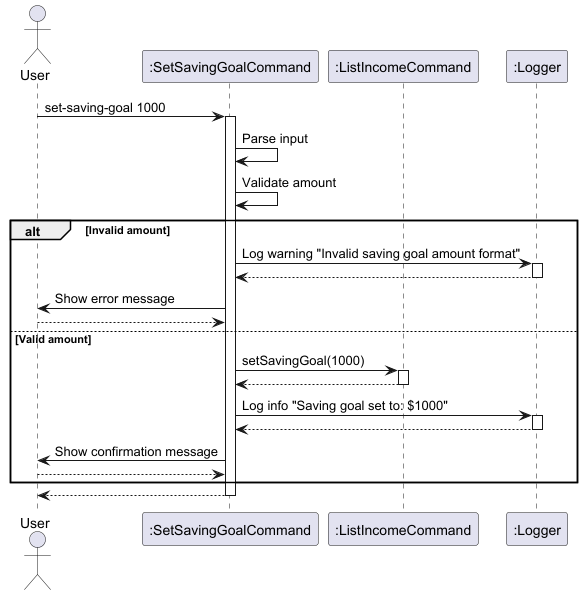

The diagram above was rendered by PlantUML. Its source (embedded in the PNG):
@startuml

actor User
participant ":SetSavingGoalCommand" as SSG
participant ":ListIncomeCommand" as LIC
participant ":Logger" as Log

User -> SSG : set-saving-goal 1000
activate SSG

SSG -> SSG : Parse input
SSG -> SSG : Validate amount

alt Invalid amount
    SSG -> Log : Log warning "Invalid saving goal amount format"
    activate Log
    Log --> SSG
    deactivate Log

    SSG -> User : Show error message
    User --> SSG
else Valid amount
    SSG -> LIC : setSavingGoal(1000)
    activate LIC
    LIC --> SSG
    deactivate LIC

    SSG -> Log : Log info "Saving goal set to: $1000"
    activate Log
    Log --> SSG
    deactivate Log

    SSG -> User : Show confirmation message
    User --> SSG
end

SSG --> User
deactivate SSG

@enduml